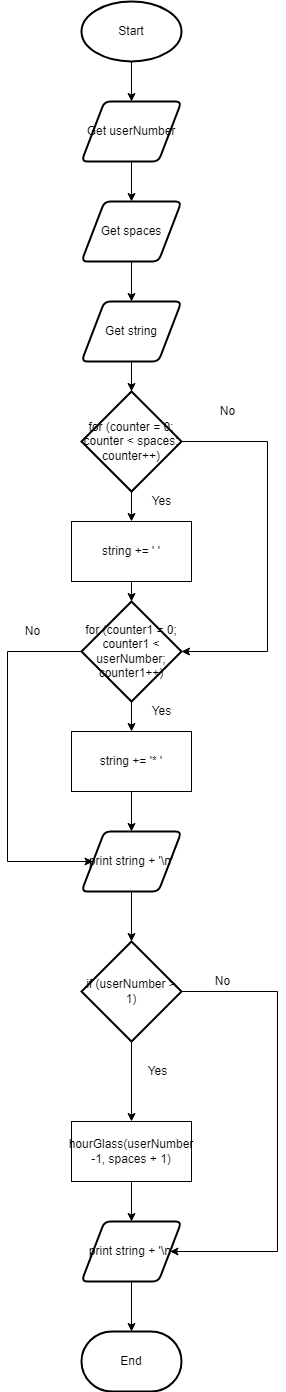

The diagram above was exported from draw.io. Its source (the exported page's mxGraphModel, read from the mxfile embedded in the PNG):
<mxGraphModel dx="1074" dy="749" grid="1" gridSize="10" guides="1" tooltips="1" connect="1" arrows="1" fold="1" page="1" pageScale="1" pageWidth="827" pageHeight="1169" math="0" shadow="0">
  <root>
    <mxCell id="0" />
    <mxCell id="1" parent="0" />
    <mxCell id="10" style="edgeStyle=none;html=1;entryX=0.5;entryY=0;entryDx=0;entryDy=0;" edge="1" parent="1" source="2" target="3">
      <mxGeometry relative="1" as="geometry" />
    </mxCell>
    <mxCell id="2" value="Start" style="strokeWidth=2;html=1;shape=mxgraph.flowchart.start_1;whiteSpace=wrap;" vertex="1" parent="1">
      <mxGeometry x="364" y="40" width="100" height="60" as="geometry" />
    </mxCell>
    <mxCell id="11" style="edgeStyle=none;html=1;entryX=0.5;entryY=0;entryDx=0;entryDy=0;" edge="1" parent="1" source="3" target="4">
      <mxGeometry relative="1" as="geometry" />
    </mxCell>
    <mxCell id="3" value="Get userNumber" style="shape=parallelogram;html=1;strokeWidth=2;perimeter=parallelogramPerimeter;whiteSpace=wrap;rounded=1;arcSize=12;size=0.23;" vertex="1" parent="1">
      <mxGeometry x="364" y="140" width="100" height="60" as="geometry" />
    </mxCell>
    <mxCell id="12" style="edgeStyle=none;html=1;entryX=0.5;entryY=0;entryDx=0;entryDy=0;" edge="1" parent="1" source="4" target="5">
      <mxGeometry relative="1" as="geometry" />
    </mxCell>
    <mxCell id="4" value="Get spaces" style="shape=parallelogram;html=1;strokeWidth=2;perimeter=parallelogramPerimeter;whiteSpace=wrap;rounded=1;arcSize=12;size=0.23;" vertex="1" parent="1">
      <mxGeometry x="364" y="240" width="100" height="60" as="geometry" />
    </mxCell>
    <mxCell id="13" style="edgeStyle=none;html=1;entryX=0.5;entryY=0;entryDx=0;entryDy=0;entryPerimeter=0;" edge="1" parent="1" source="5" target="6">
      <mxGeometry relative="1" as="geometry" />
    </mxCell>
    <mxCell id="5" value="Get string" style="shape=parallelogram;html=1;strokeWidth=2;perimeter=parallelogramPerimeter;whiteSpace=wrap;rounded=1;arcSize=12;size=0.23;" vertex="1" parent="1">
      <mxGeometry x="364" y="340" width="100" height="60" as="geometry" />
    </mxCell>
    <mxCell id="14" style="edgeStyle=none;html=1;entryX=0.5;entryY=0;entryDx=0;entryDy=0;" edge="1" parent="1" source="6" target="7">
      <mxGeometry relative="1" as="geometry" />
    </mxCell>
    <mxCell id="29" style="edgeStyle=orthogonalEdgeStyle;html=1;entryX=1;entryY=0.5;entryDx=0;entryDy=0;entryPerimeter=0;rounded=0;" edge="1" parent="1" source="6" target="8">
      <mxGeometry relative="1" as="geometry">
        <Array as="points">
          <mxPoint x="550" y="480" />
          <mxPoint x="550" y="690" />
        </Array>
      </mxGeometry>
    </mxCell>
    <mxCell id="6" value="for (counter = 0; counter &amp;lt; spaces; counter++)" style="strokeWidth=2;html=1;shape=mxgraph.flowchart.decision;whiteSpace=wrap;" vertex="1" parent="1">
      <mxGeometry x="364" y="430" width="100" height="100" as="geometry" />
    </mxCell>
    <mxCell id="15" style="edgeStyle=none;html=1;entryX=0.5;entryY=0;entryDx=0;entryDy=0;entryPerimeter=0;" edge="1" parent="1" source="7" target="8">
      <mxGeometry relative="1" as="geometry" />
    </mxCell>
    <mxCell id="7" value="string += ' '" style="rounded=0;whiteSpace=wrap;html=1;" vertex="1" parent="1">
      <mxGeometry x="354" y="560" width="120" height="60" as="geometry" />
    </mxCell>
    <mxCell id="16" style="edgeStyle=none;html=1;entryX=0.5;entryY=0;entryDx=0;entryDy=0;" edge="1" parent="1" source="8" target="9">
      <mxGeometry relative="1" as="geometry" />
    </mxCell>
    <mxCell id="32" style="edgeStyle=orthogonalEdgeStyle;rounded=0;html=1;entryX=0;entryY=0.5;entryDx=0;entryDy=0;" edge="1" parent="1" source="8" target="17">
      <mxGeometry relative="1" as="geometry">
        <Array as="points">
          <mxPoint x="290" y="690" />
          <mxPoint x="290" y="900" />
        </Array>
      </mxGeometry>
    </mxCell>
    <mxCell id="8" value="for (counter1 = 0; counter1 &amp;lt; userNumber; counter1++)" style="strokeWidth=2;html=1;shape=mxgraph.flowchart.decision;whiteSpace=wrap;" vertex="1" parent="1">
      <mxGeometry x="364" y="640" width="100" height="100" as="geometry" />
    </mxCell>
    <mxCell id="22" style="edgeStyle=none;html=1;entryX=0.5;entryY=0;entryDx=0;entryDy=0;" edge="1" parent="1" source="9" target="17">
      <mxGeometry relative="1" as="geometry" />
    </mxCell>
    <mxCell id="9" value="string += '* '" style="rounded=0;whiteSpace=wrap;html=1;" vertex="1" parent="1">
      <mxGeometry x="354" y="770" width="120" height="60" as="geometry" />
    </mxCell>
    <mxCell id="23" style="edgeStyle=none;html=1;" edge="1" parent="1" source="17" target="18">
      <mxGeometry relative="1" as="geometry" />
    </mxCell>
    <mxCell id="17" value="print string + '\n'" style="shape=parallelogram;html=1;strokeWidth=2;perimeter=parallelogramPerimeter;whiteSpace=wrap;rounded=1;arcSize=12;size=0.23;" vertex="1" parent="1">
      <mxGeometry x="364" y="870" width="100" height="60" as="geometry" />
    </mxCell>
    <mxCell id="24" style="edgeStyle=none;html=1;entryX=0.5;entryY=0;entryDx=0;entryDy=0;" edge="1" parent="1" source="18" target="19">
      <mxGeometry relative="1" as="geometry" />
    </mxCell>
    <mxCell id="33" style="edgeStyle=orthogonalEdgeStyle;rounded=0;html=1;entryX=1;entryY=0.5;entryDx=0;entryDy=0;" edge="1" parent="1" source="18" target="21">
      <mxGeometry relative="1" as="geometry">
        <Array as="points">
          <mxPoint x="560" y="1030" />
          <mxPoint x="560" y="1290" />
        </Array>
      </mxGeometry>
    </mxCell>
    <mxCell id="18" value="if (userNumber &amp;gt; 1)" style="strokeWidth=2;html=1;shape=mxgraph.flowchart.decision;whiteSpace=wrap;" vertex="1" parent="1">
      <mxGeometry x="364" y="980" width="100" height="100" as="geometry" />
    </mxCell>
    <mxCell id="25" style="edgeStyle=none;html=1;entryX=0.5;entryY=0;entryDx=0;entryDy=0;" edge="1" parent="1" source="19" target="21">
      <mxGeometry relative="1" as="geometry" />
    </mxCell>
    <mxCell id="19" value="hourGlass(userNumber -1, spaces + 1)" style="rounded=0;whiteSpace=wrap;html=1;" vertex="1" parent="1">
      <mxGeometry x="354" y="1160" width="120" height="60" as="geometry" />
    </mxCell>
    <mxCell id="36" style="edgeStyle=orthogonalEdgeStyle;rounded=0;html=1;entryX=0.5;entryY=0;entryDx=0;entryDy=0;entryPerimeter=0;" edge="1" parent="1" source="21" target="35">
      <mxGeometry relative="1" as="geometry" />
    </mxCell>
    <mxCell id="21" value="print string + '\n'" style="shape=parallelogram;html=1;strokeWidth=2;perimeter=parallelogramPerimeter;whiteSpace=wrap;rounded=1;arcSize=12;size=0.23;" vertex="1" parent="1">
      <mxGeometry x="364" y="1260" width="100" height="60" as="geometry" />
    </mxCell>
    <mxCell id="26" value="Yes" style="text;html=1;align=center;verticalAlign=middle;resizable=0;points=[];autosize=1;strokeColor=none;fillColor=none;" vertex="1" parent="1">
      <mxGeometry x="420" y="1100" width="40" height="20" as="geometry" />
    </mxCell>
    <mxCell id="27" value="Yes" style="text;html=1;align=center;verticalAlign=middle;resizable=0;points=[];autosize=1;strokeColor=none;fillColor=none;" vertex="1" parent="1">
      <mxGeometry x="424" y="740" width="40" height="20" as="geometry" />
    </mxCell>
    <mxCell id="28" value="Yes" style="text;html=1;align=center;verticalAlign=middle;resizable=0;points=[];autosize=1;strokeColor=none;fillColor=none;" vertex="1" parent="1">
      <mxGeometry x="424" y="530" width="40" height="20" as="geometry" />
    </mxCell>
    <mxCell id="30" value="No" style="text;html=1;align=center;verticalAlign=middle;resizable=0;points=[];autosize=1;strokeColor=none;fillColor=none;" vertex="1" parent="1">
      <mxGeometry x="495" y="440" width="30" height="20" as="geometry" />
    </mxCell>
    <mxCell id="31" value="No" style="text;html=1;align=center;verticalAlign=middle;resizable=0;points=[];autosize=1;strokeColor=none;fillColor=none;" vertex="1" parent="1">
      <mxGeometry x="300" y="660" width="30" height="20" as="geometry" />
    </mxCell>
    <mxCell id="34" value="No" style="text;html=1;align=center;verticalAlign=middle;resizable=0;points=[];autosize=1;strokeColor=none;fillColor=none;" vertex="1" parent="1">
      <mxGeometry x="490" y="1010" width="30" height="20" as="geometry" />
    </mxCell>
    <mxCell id="35" value="End" style="strokeWidth=2;html=1;shape=mxgraph.flowchart.terminator;whiteSpace=wrap;" vertex="1" parent="1">
      <mxGeometry x="364" y="1370" width="100" height="60" as="geometry" />
    </mxCell>
  </root>
</mxGraphModel>